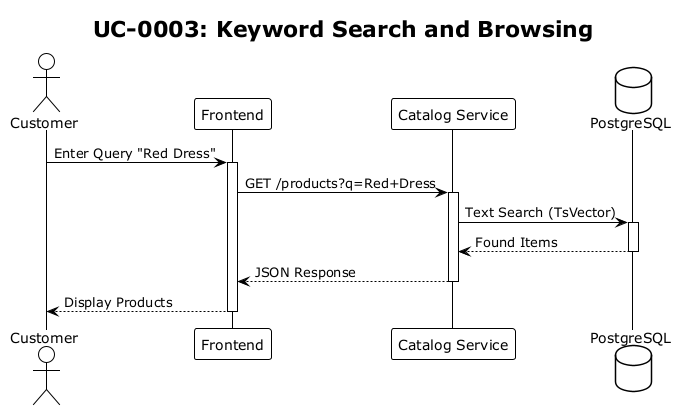

The diagram above was rendered by PlantUML. Its source (embedded in the PNG):
@startuml sq-0003
!theme plain
title UC-0003: Keyword Search and Browsing

actor Customer
participant "Frontend" as FE
participant "Catalog Service" as API
database "PostgreSQL" as DB

Customer -> FE: Enter Query "Red Dress"
activate FE
FE -> API: GET /products?q=Red+Dress
activate API
API -> DB: Text Search (TsVector)
activate DB
DB --> API: Found Items
deactivate DB
API --> FE: JSON Response
deactivate API
FE --> Customer: Display Products
deactivate FE
@enduml